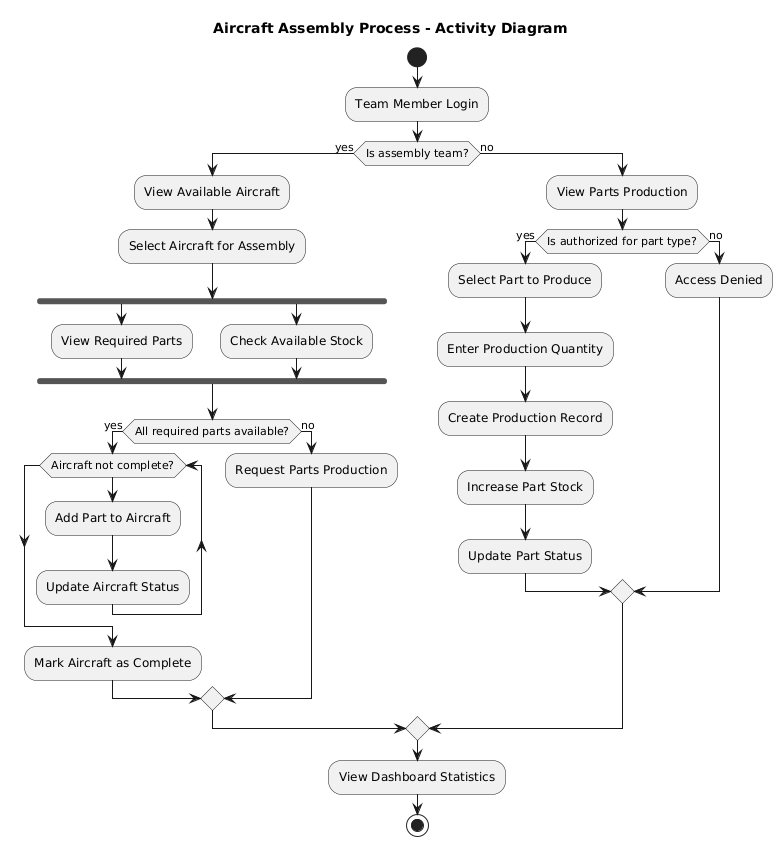

The diagram above was rendered by PlantUML. Its source (embedded in the PNG):
@startuml
' Stil ayarları
skinparam backgroundColor white
skinparam activityDiagram {
  BorderColor DarkSlateGray
  ArrowColor MidnightBlue
}

title Aircraft Assembly Process - Activity Diagram

start

:Team Member Login;

if (Is assembly team?) then (yes)
  :View Available Aircraft;
  :Select Aircraft for Assembly;
  
  fork
    :View Required Parts;
  fork again
    :Check Available Stock;
  end fork
  
  if (All required parts available?) then (yes)
    while (Aircraft not complete?)
      :Add Part to Aircraft;
      :Update Aircraft Status;
    endwhile
    :Mark Aircraft as Complete;
  else (no)
    :Request Parts Production;
  endif

else (no)
  :View Parts Production;
  
  if (Is authorized for part type?) then (yes)
    :Select Part to Produce;
    :Enter Production Quantity;
    :Create Production Record;
    :Increase Part Stock;
    :Update Part Status;
  else (no)
    :Access Denied;
  endif
endif

:View Dashboard Statistics;

stop
@enduml